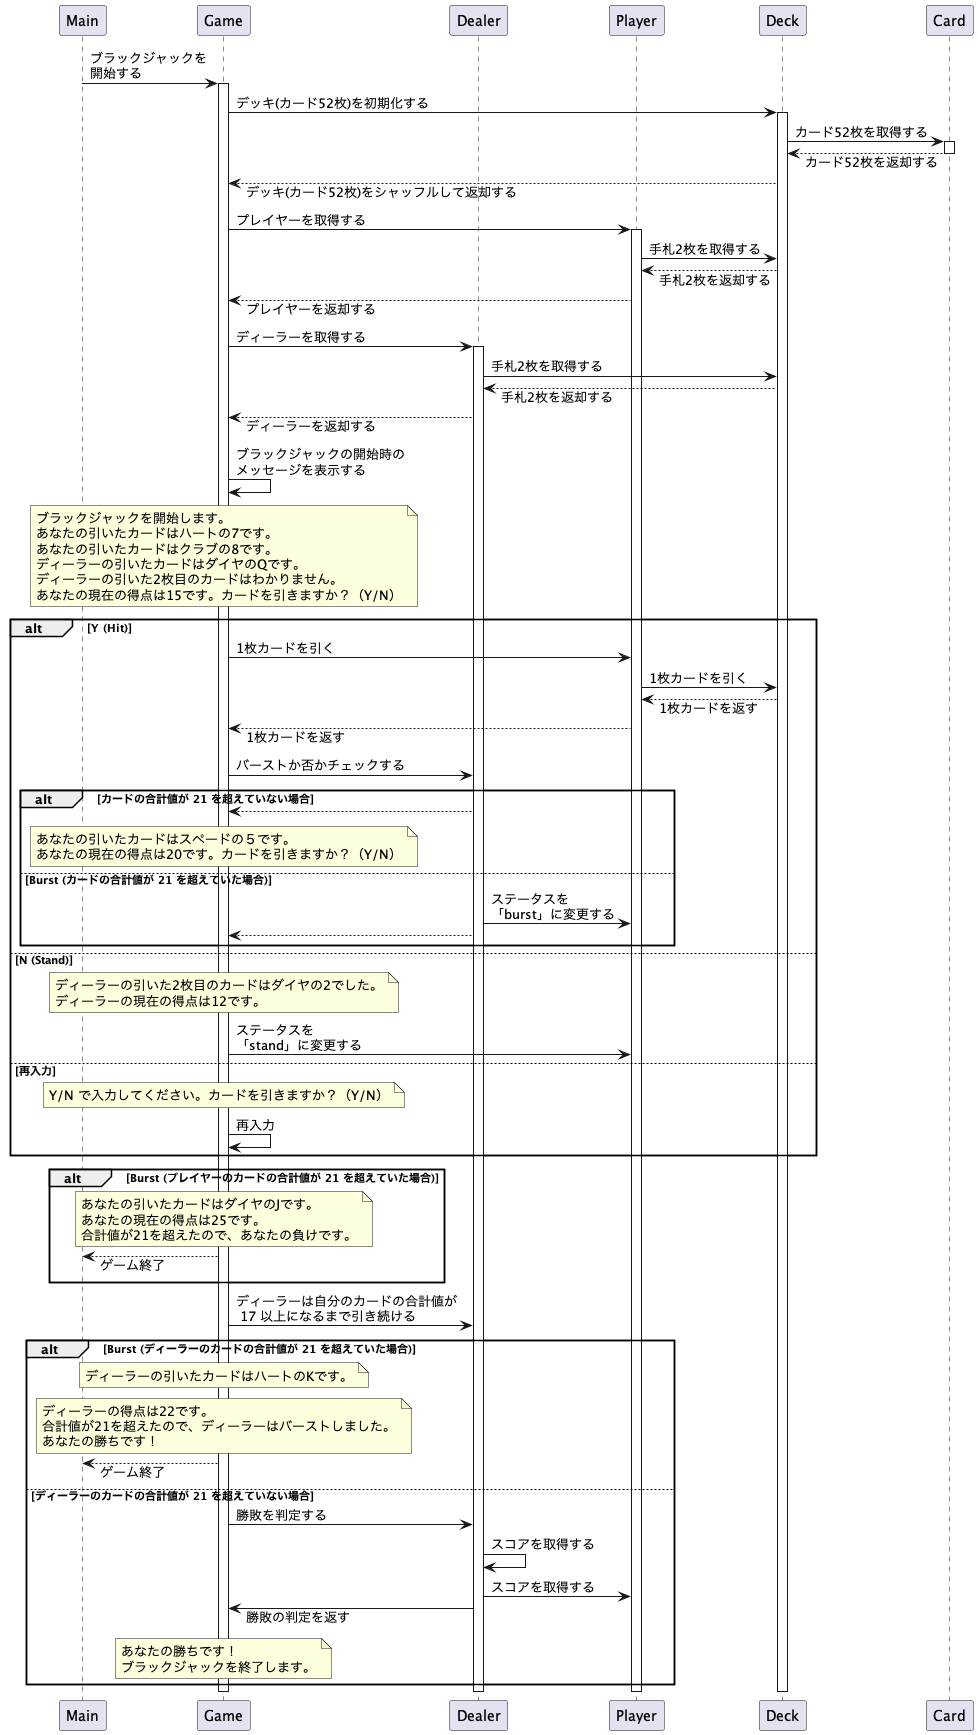

The diagram above was rendered by PlantUML. Its source (embedded in the PNG):
@startuml Blackjack
participant Main order 10
participant Game order 20
participant Dealer order 30
participant Player order 40
participant Deck order 50
participant Card order 60

skinparam responseMessageBelowArrow true
Main -> Game : ブラックジャックを\n開始する
activate Game
Game -> Deck : デッキ(カード52枚)を初期化する
activate Deck
Deck -> Card : カード52枚を取得する
activate Card
Card --> Deck : カード52枚を返却する
deactivate Card
Deck --> Game : デッキ(カード52枚)をシャッフルして返却する

Game -> Player : プレイヤーを取得する
activate Player
Player -> Deck : 手札2枚を取得する
Deck --> Player : 手札2枚を返却する
Player --> Game : プレイヤーを返却する

Game ->  Dealer : ディーラーを取得する
activate  Dealer
Dealer -> Deck : 手札2枚を取得する
Deck --> Dealer : 手札2枚を返却する
Dealer --> Game : ディーラーを返却する

Game ->  Game : ブラックジャックの開始時の\nメッセージを表示する

note over Game
  ブラックジャックを開始します。
  あなたの引いたカードはハートの7です。
  あなたの引いたカードはクラブの8です。
  ディーラーの引いたカードはダイヤのQです。
  ディーラーの引いた2枚目のカードはわかりません。
  あなたの現在の得点は15です。カードを引きますか？（Y/N）
end note

alt Y (Hit)
  Game -> Player : 1枚カードを引く
  Player -> Deck : 1枚カードを引く
  Deck --> Player : 1枚カードを返す
  Player --> Game : 1枚カードを返す

  Game -> Dealer : バーストか否かチェックする

  alt カードの合計値が 21 を超えていない場合
    Dealer --> Game :
    note over Game
      あなたの引いたカードはスペードの５です。
      あなたの現在の得点は20です。カードを引きますか？（Y/N）
    end note
  else Burst (カードの合計値が 21 を超えていた場合)
    Dealer -> Player : ステータスを\n「burst」に変更する
    Dealer --> Game :

  end
else N (Stand)

  note over Game
    ディーラーの引いた2枚目のカードはダイヤの2でした。
    ディーラーの現在の得点は12です。
  end note

  Game -> Player : ステータスを\n「stand」に変更する

else 再入力
  note over Game
    Y/N で入力してください。カードを引きますか？（Y/N）
  end note
  Game -> Game : 再入力
end

alt Burst (プレイヤーのカードの合計値が 21 を超えていた場合)
  note over Game
    あなたの引いたカードはダイヤのJです。
    あなたの現在の得点は25です。
    合計値が21を超えたので、あなたの負けです。
  end note
  Game --> Main : ゲーム終了
end

Game -> Dealer : ディーラーは自分のカードの合計値が\n 17 以上になるまで引き続ける


alt Burst (ディーラーのカードの合計値が 21 を超えていた場合)

  note over Game
    ディーラーの引いたカードはハートのKです。
  end note
  note over Game
    ディーラーの得点は22です。
    合計値が21を超えたので、ディーラーはバーストしました。
    あなたの勝ちです！
  end note
  Game --> Main : ゲーム終了

else ディーラーのカードの合計値が 21 を超えていない場合

  Game -> Dealer : 勝敗を判定する
  Dealer -> Dealer : スコアを取得する
  Dealer -> Player : スコアを取得する
  Dealer -> Game : 勝敗の判定を返す

  note over Game
    あなたの勝ちです！
    ブラックジャックを終了します。
  end note

end

deactivate Deck
deactivate Game
deactivate Dealer
deactivate Player

@enduml